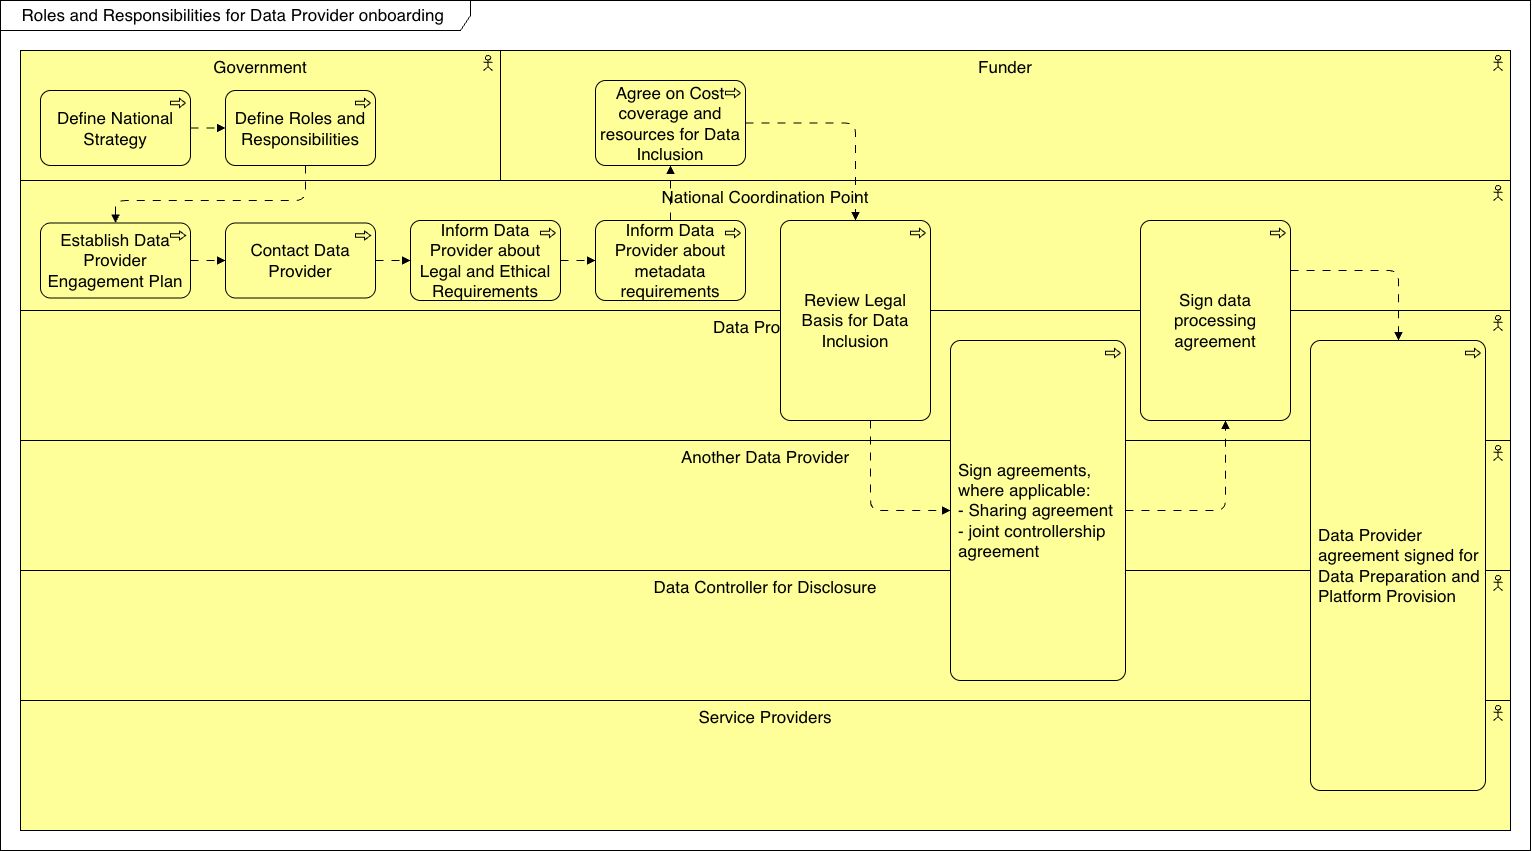

The diagram above was exported from draw.io. Its source (the exported page's mxGraphModel, read from the mxfile embedded in the PNG):
<mxGraphModel dx="2590" dy="2288" grid="1" gridSize="10" guides="1" tooltips="1" connect="1" arrows="1" fold="1" page="1" pageScale="1" pageWidth="827" pageHeight="1169" math="0" shadow="0">
  <root>
    <mxCell id="0" />
    <mxCell id="1" parent="0" />
    <mxCell id="XwY47F5a5oNVbwhIGuYA-59" parent="1" style="html=1;outlineConnect=0;whiteSpace=wrap;fillColor=#ffff99;shape=mxgraph.archimate3.application;appType=actor;archiType=square;verticalAlign=top;fontSize=17;" value="Service Providers" vertex="1">
      <mxGeometry height="130" width="1490" x="-800" y="-460" as="geometry" />
    </mxCell>
    <mxCell id="32" parent="1" style="shape=umlFrame;whiteSpace=wrap;html=1;pointerEvents=0;recursiveResize=0;container=1;collapsible=0;width=470;fontSize=17;height=30;" value="Roles and Responsibilities for Data Provider onboarding&amp;nbsp;" vertex="1">
      <mxGeometry height="850" width="1530" x="-820" y="-1160" as="geometry" />
    </mxCell>
    <mxCell id="59" parent="32" style="html=1;outlineConnect=0;whiteSpace=wrap;fillColor=#ffff99;shape=mxgraph.archimate3.application;appType=actor;archiType=square;verticalAlign=top;fontSize=17;" value="Data Controller for Disclosure" vertex="1">
      <mxGeometry height="130" width="1490" x="20" y="570" as="geometry" />
    </mxCell>
    <mxCell id="54" parent="32" style="html=1;outlineConnect=0;whiteSpace=wrap;fillColor=#ffff99;shape=mxgraph.archimate3.application;appType=actor;archiType=square;verticalAlign=top;fontSize=17;" value="Another Data Provider" vertex="1">
      <mxGeometry height="130" width="1490" x="20" y="440" as="geometry" />
    </mxCell>
    <mxCell id="45" parent="32" style="html=1;outlineConnect=0;whiteSpace=wrap;fillColor=#ffff99;shape=mxgraph.archimate3.application;appType=actor;archiType=square;verticalAlign=top;fontSize=17;" value="Funder" vertex="1">
      <mxGeometry height="130" width="1010" x="500" y="50" as="geometry" />
    </mxCell>
    <mxCell id="42" parent="32" style="html=1;outlineConnect=0;whiteSpace=wrap;fillColor=#ffff99;shape=mxgraph.archimate3.application;appType=actor;archiType=square;verticalAlign=top;fontSize=17;" value="Data Provider" vertex="1">
      <mxGeometry height="130" width="1490" x="20" y="310" as="geometry" />
    </mxCell>
    <mxCell id="37" parent="32" style="html=1;outlineConnect=0;whiteSpace=wrap;fillColor=#ffff99;shape=mxgraph.archimate3.application;appType=actor;archiType=square;verticalAlign=top;fontSize=17;" value="National Coordination Point" vertex="1">
      <mxGeometry height="130" width="1490" x="20" y="180" as="geometry" />
    </mxCell>
    <mxCell id="34" parent="32" style="html=1;outlineConnect=0;whiteSpace=wrap;fillColor=#ffff99;shape=mxgraph.archimate3.application;appType=actor;archiType=square;verticalAlign=top;fontSize=17;" value="Government" vertex="1">
      <mxGeometry height="130" width="480" x="20" y="50" as="geometry" />
    </mxCell>
    <mxCell id="47" edge="1" parent="32" source="35" style="edgeStyle=orthogonalEdgeStyle;html=1;jumpStyle=gap;endArrow=block;endFill=1;dashed=1;dashPattern=8 8;" target="36">
      <mxGeometry relative="1" as="geometry" />
    </mxCell>
    <mxCell id="35" parent="32" style="html=1;outlineConnect=0;whiteSpace=wrap;fillColor=#ffff99;shape=mxgraph.archimate3.application;appType=proc;archiType=rounded;fontSize=17;" value="Define National Strategy" vertex="1">
      <mxGeometry height="75" width="150" x="40" y="90" as="geometry" />
    </mxCell>
    <mxCell id="48" edge="1" parent="32" source="36" style="edgeStyle=orthogonalEdgeStyle;html=1;jumpStyle=gap;endArrow=block;endFill=1;dashed=1;dashPattern=8 8;" target="38">
      <mxGeometry relative="1" as="geometry">
        <Array as="points">
          <mxPoint x="305" y="200" />
          <mxPoint x="115" y="200" />
        </Array>
      </mxGeometry>
    </mxCell>
    <mxCell id="36" parent="32" style="html=1;outlineConnect=0;whiteSpace=wrap;fillColor=#ffff99;shape=mxgraph.archimate3.application;appType=proc;archiType=rounded;fontSize=17;" value="Define Roles and Responsibilities" vertex="1">
      <mxGeometry height="75" width="150" x="225" y="90" as="geometry" />
    </mxCell>
    <mxCell id="49" edge="1" parent="32" source="38" style="edgeStyle=orthogonalEdgeStyle;html=1;jumpStyle=gap;endArrow=block;endFill=1;dashed=1;dashPattern=8 8;" target="39">
      <mxGeometry relative="1" as="geometry" />
    </mxCell>
    <mxCell id="38" parent="32" style="html=1;outlineConnect=0;whiteSpace=wrap;fillColor=#ffff99;shape=mxgraph.archimate3.application;appType=proc;archiType=rounded;fontSize=17;" value="Establish Data Provider Engagement Plan" vertex="1">
      <mxGeometry height="75" width="150" x="40" y="222.5" as="geometry" />
    </mxCell>
    <mxCell id="50" edge="1" parent="32" source="39" style="edgeStyle=orthogonalEdgeStyle;html=1;jumpStyle=gap;endArrow=block;endFill=1;dashed=1;dashPattern=8 8;" target="40">
      <mxGeometry relative="1" as="geometry" />
    </mxCell>
    <mxCell id="39" parent="32" style="html=1;outlineConnect=0;whiteSpace=wrap;fillColor=#ffff99;shape=mxgraph.archimate3.application;appType=proc;archiType=rounded;fontSize=17;" value="Contact Data Provider" vertex="1">
      <mxGeometry height="75" width="150" x="225" y="222.5" as="geometry" />
    </mxCell>
    <mxCell id="51" edge="1" parent="32" source="40" style="edgeStyle=orthogonalEdgeStyle;html=1;jumpStyle=gap;endArrow=block;endFill=1;dashed=1;dashPattern=8 8;" target="41">
      <mxGeometry relative="1" as="geometry" />
    </mxCell>
    <mxCell id="40" parent="32" style="html=1;outlineConnect=0;whiteSpace=wrap;fillColor=#ffff99;shape=mxgraph.archimate3.application;appType=proc;archiType=rounded;fontSize=17;" value="&lt;span style=&quot;color: rgb(0, 0, 0);&quot;&gt;Inform Data Provider about Legal and Ethical Requirements&lt;/span&gt;" vertex="1">
      <mxGeometry height="80" width="150" x="410" y="220" as="geometry" />
    </mxCell>
    <mxCell id="52" edge="1" parent="32" source="41" style="edgeStyle=orthogonalEdgeStyle;html=1;jumpStyle=gap;endArrow=block;endFill=1;dashed=1;dashPattern=8 8;" target="43">
      <mxGeometry relative="1" as="geometry" />
    </mxCell>
    <mxCell id="53" edge="1" parent="32" source="43" style="edgeStyle=orthogonalEdgeStyle;html=1;jumpStyle=gap;endArrow=block;endFill=1;dashed=1;dashPattern=8 8;" target="46">
      <mxGeometry relative="1" as="geometry" />
    </mxCell>
    <mxCell id="41" parent="32" style="html=1;outlineConnect=0;whiteSpace=wrap;fillColor=#ffff99;shape=mxgraph.archimate3.application;appType=proc;archiType=rounded;fontSize=17;" value="Inform Data Provider about metadata requirements" vertex="1">
      <mxGeometry height="80" width="150" x="595" y="220" as="geometry" />
    </mxCell>
    <mxCell id="43" parent="32" style="html=1;outlineConnect=0;whiteSpace=wrap;fillColor=#ffff99;shape=mxgraph.archimate3.application;appType=proc;archiType=rounded;fontSize=17;" value="Agree on Cost coverage and resources for Data Inclusion" vertex="1">
      <mxGeometry height="85" width="150" x="595" y="80" as="geometry" />
    </mxCell>
    <mxCell id="56" edge="1" parent="32" source="46" style="edgeStyle=orthogonalEdgeStyle;html=1;jumpStyle=gap;endArrow=block;endFill=1;dashed=1;dashPattern=8 8;" target="55">
      <mxGeometry relative="1" as="geometry">
        <Array as="points">
          <mxPoint x="870" y="510" />
        </Array>
      </mxGeometry>
    </mxCell>
    <mxCell id="46" parent="32" style="html=1;outlineConnect=0;whiteSpace=wrap;fillColor=#ffff99;shape=mxgraph.archimate3.application;appType=proc;archiType=rounded;fontSize=17;" value="Review Legal Basis for Data Inclusion" vertex="1">
      <mxGeometry height="200" width="150" x="780" y="220" as="geometry" />
    </mxCell>
    <mxCell id="55" parent="32" style="html=1;outlineConnect=0;whiteSpace=wrap;fillColor=#ffff99;shape=mxgraph.archimate3.application;appType=proc;archiType=rounded;fontSize=17;align=left;spacingLeft=6;" value="Sign agreements, where applicable:&lt;div&gt;- Sharing agreement&lt;/div&gt;&lt;div&gt;- joint controllership agreement&lt;/div&gt;" vertex="1">
      <mxGeometry height="340" width="175" x="950" y="340" as="geometry" />
    </mxCell>
    <mxCell id="57" parent="32" style="html=1;outlineConnect=0;whiteSpace=wrap;fillColor=#ffff99;shape=mxgraph.archimate3.application;appType=proc;archiType=rounded;fontSize=17;" value="Sign data processing agreement" vertex="1">
      <mxGeometry height="200" width="150" x="1140" y="220" as="geometry" />
    </mxCell>
    <mxCell id="58" edge="1" parent="32" source="55" style="edgeStyle=orthogonalEdgeStyle;html=1;jumpStyle=gap;endArrow=block;endFill=1;dashed=1;dashPattern=8 8;" target="57">
      <mxGeometry relative="1" as="geometry">
        <Array as="points">
          <mxPoint x="1225" y="510" />
        </Array>
        <mxPoint x="940" y="390" as="sourcePoint" />
        <mxPoint x="975" y="390" as="targetPoint" />
      </mxGeometry>
    </mxCell>
    <mxCell id="XwY47F5a5oNVbwhIGuYA-60" parent="32" style="html=1;outlineConnect=0;whiteSpace=wrap;fillColor=#ffff99;shape=mxgraph.archimate3.application;appType=proc;archiType=rounded;fontSize=17;align=left;spacingLeft=6;" value="Data Provider agreement signed for Data Preparation and Platform Provision" vertex="1">
      <mxGeometry height="450" width="175" x="1310" y="340" as="geometry" />
    </mxCell>
    <mxCell id="XwY47F5a5oNVbwhIGuYA-61" edge="1" parent="32" source="57" style="edgeStyle=orthogonalEdgeStyle;html=1;jumpStyle=gap;endArrow=block;endFill=1;dashed=1;dashPattern=8 8;" target="XwY47F5a5oNVbwhIGuYA-60">
      <mxGeometry relative="1" as="geometry">
        <Array as="points">
          <mxPoint x="1398" y="270" />
        </Array>
        <mxPoint x="1350" y="590" as="sourcePoint" />
        <mxPoint x="1450" y="500" as="targetPoint" />
      </mxGeometry>
    </mxCell>
  </root>
</mxGraphModel>